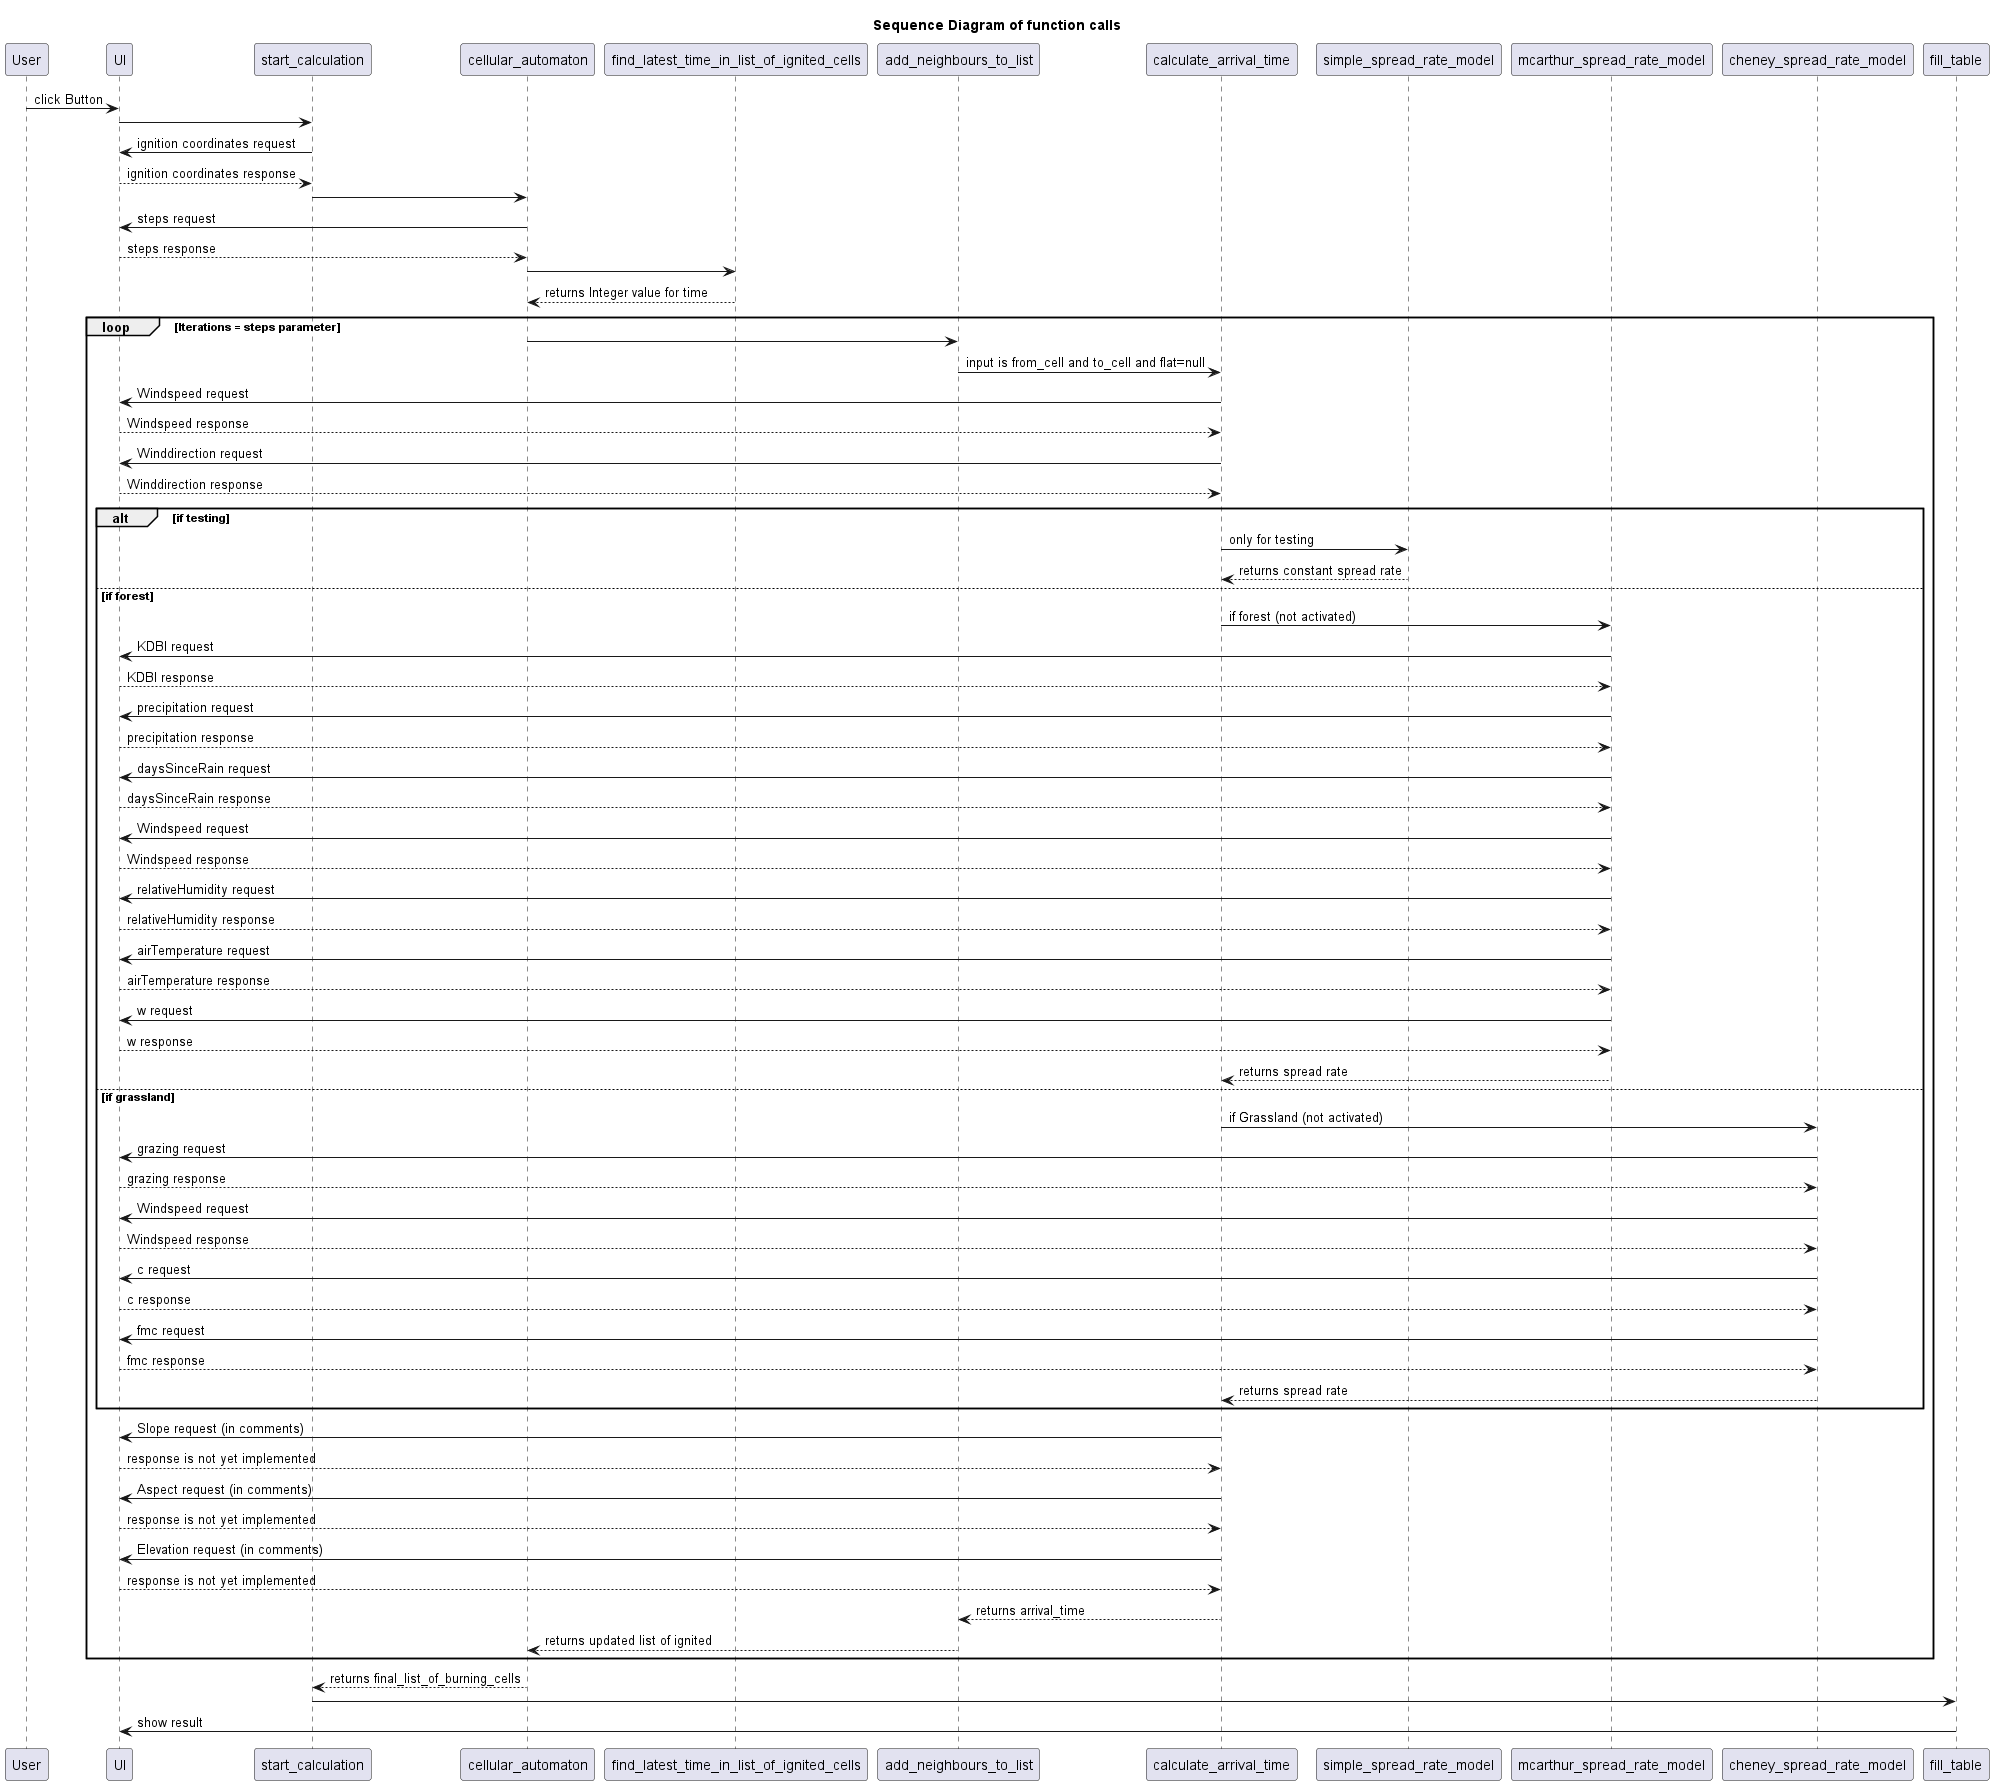

The diagram above was rendered by PlantUML. Its source (embedded in the PNG):
@startuml
'skinparam backgroundColor #EEEBDC

/'
use for testing plantUML:
https://www.plantuml.com/plantuml/uml
'/
Title Sequence Diagram of function calls

User -> UI: click Button
UI -> start_calculation
start_calculation -> UI: ignition coordinates request
start_calculation <-- UI: ignition coordinates response
start_calculation -> cellular_automaton

cellular_automaton -> UI: steps request
cellular_automaton <-- UI: steps response
cellular_automaton -> find_latest_time_in_list_of_ignited_cells
cellular_automaton <-- find_latest_time_in_list_of_ignited_cells: returns Integer value for time

loop Iterations = steps parameter

cellular_automaton -> add_neighbours_to_list

add_neighbours_to_list -> calculate_arrival_time: input is from_cell and to_cell and flat=null 


calculate_arrival_time -> UI: Windspeed request
calculate_arrival_time <-- UI: Windspeed response
calculate_arrival_time -> UI: Winddirection request
calculate_arrival_time <-- UI: Winddirection response
alt if testing
calculate_arrival_time -> simple_spread_rate_model: only for testing
calculate_arrival_time <-- simple_spread_rate_model: returns constant spread rate
else if forest
calculate_arrival_time -> mcarthur_spread_rate_model: if forest (not activated)
mcarthur_spread_rate_model -> UI: KDBI request
mcarthur_spread_rate_model <-- UI: KDBI response
mcarthur_spread_rate_model -> UI: precipitation request
mcarthur_spread_rate_model <-- UI: precipitation response
mcarthur_spread_rate_model -> UI: daysSinceRain request
mcarthur_spread_rate_model <-- UI: daysSinceRain response
mcarthur_spread_rate_model -> UI: Windspeed request
mcarthur_spread_rate_model <-- UI: Windspeed response
mcarthur_spread_rate_model -> UI: relativeHumidity request
mcarthur_spread_rate_model <-- UI: relativeHumidity response
mcarthur_spread_rate_model -> UI: airTemperature request
mcarthur_spread_rate_model <-- UI: airTemperature response
mcarthur_spread_rate_model -> UI: w request
mcarthur_spread_rate_model <-- UI: w response
calculate_arrival_time <-- mcarthur_spread_rate_model: returns spread rate
else if grassland
calculate_arrival_time -> cheney_spread_rate_model: if Grassland (not activated)
cheney_spread_rate_model -> UI: grazing request
cheney_spread_rate_model <-- UI: grazing response
cheney_spread_rate_model -> UI: Windspeed request
cheney_spread_rate_model <-- UI: Windspeed response
cheney_spread_rate_model -> UI: c request
cheney_spread_rate_model <-- UI: c response
cheney_spread_rate_model -> UI: fmc request
cheney_spread_rate_model <-- UI: fmc response
calculate_arrival_time <-- cheney_spread_rate_model: returns spread rate
end
calculate_arrival_time -> UI: Slope request (in comments)
calculate_arrival_time <-- UI: response is not yet implemented
calculate_arrival_time -> UI: Aspect request (in comments)
calculate_arrival_time <-- UI: response is not yet implemented
calculate_arrival_time -> UI: Elevation request (in comments)
calculate_arrival_time <-- UI: response is not yet implemented


add_neighbours_to_list <-- calculate_arrival_time: returns arrival_time


cellular_automaton <-- add_neighbours_to_list: returns updated list of ignited 
end



start_calculation <-- cellular_automaton: returns final_list_of_burning_cells


start_calculation -> fill_table
fill_table -> UI: show result
@enduml